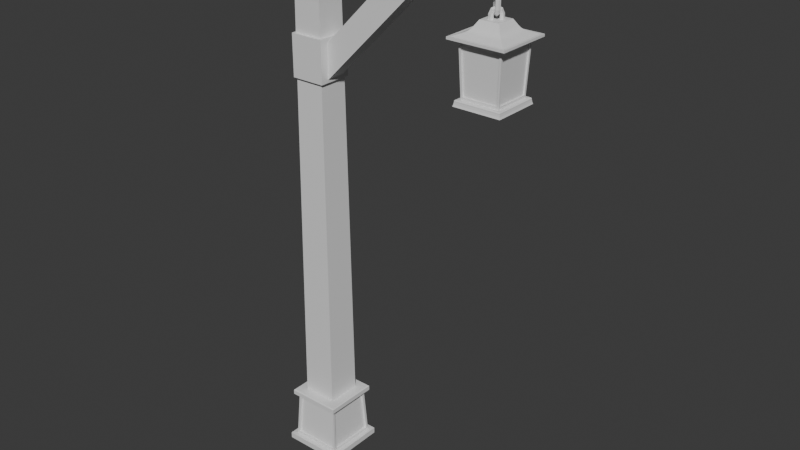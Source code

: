 # Source: lantern.blend  (saved by Blender 4.5.88; exported with 4.5.12 LTS)
import bpy
from mathutils import Matrix  # noqa: F401  (used for matrix-valued properties, if any)

bpy.ops.wm.read_factory_settings(use_empty=True)
scene = bpy.context.scene
scene.name = 'Scene'

# ---- collections
col_post = bpy.data.collections.new('Post'); scene.collection.children.link(col_post)
col_chain = bpy.data.collections.new('Chain'); scene.collection.children.link(col_chain)
col_lantern = bpy.data.collections.new('Lantern'); scene.collection.children.link(col_lantern)

# ---- materials (node trees are filled in below, after node groups)
mat_material_1 = bpy.data.materials.new('Material_1')
mat_material_1.alpha_threshold = 0.0
mat_material_1.roughness = 0.5
mat_material_1.line_color = (0.0, 0.0, 0.0, 1.0)
mat_material_2 = bpy.data.materials.new('Material_2')
mat_material_3 = bpy.data.materials.new('Material_3')
mat_material_4 = bpy.data.materials.new('Material_4')
mat_material_4.alpha_threshold = 0.0
mat_material_4.roughness = 0.5
mat_material_4.line_color = (0.0, 0.0, 0.0, 1.0)

# ---- material node trees
mat_material_1.use_nodes = True; mat_material_1.node_tree.nodes.clear()
_N = mat_material_1.node_tree.nodes; _L = mat_material_1.node_tree.links
n0 = _N.new('ShaderNodeOutputMaterial'); n0.name = 'Material Output'; n0.location = (200, 100)
n1 = _N.new('ShaderNodeBsdfPrincipled'); n1.name = 'Principled BSDF'; n1.location = (-200, 100)
n1.inputs[3].default_value = 1.45
_L.new(n1.outputs[0], n0.inputs[0])
n0.is_active_output = True
mat_material_2.use_nodes = True; mat_material_2.node_tree.nodes.clear()
_N = mat_material_2.node_tree.nodes; _L = mat_material_2.node_tree.links
n0 = _N.new('ShaderNodeBsdfPrincipled'); n0.name = 'Principled BSDF'; n0.location = (-200, 100)
n1 = _N.new('ShaderNodeOutputMaterial'); n1.name = 'Material Output'; n1.location = (200, 100)
_L.new(n0.outputs[0], n1.inputs[0])
n1.is_active_output = True
mat_material_3.use_nodes = True; mat_material_3.node_tree.nodes.clear()
_N = mat_material_3.node_tree.nodes; _L = mat_material_3.node_tree.links
n0 = _N.new('ShaderNodeBsdfPrincipled'); n0.name = 'Principled BSDF'; n0.location = (-200, 100)
n1 = _N.new('ShaderNodeOutputMaterial'); n1.name = 'Material Output'; n1.location = (200, 100)
_L.new(n0.outputs[0], n1.inputs[0])
n1.is_active_output = True
mat_material_4.use_nodes = True; mat_material_4.node_tree.nodes.clear()
_N = mat_material_4.node_tree.nodes; _L = mat_material_4.node_tree.links
n0 = _N.new('ShaderNodeOutputMaterial'); n0.name = 'Material Output'; n0.location = (200, 100)
n1 = _N.new('ShaderNodeBsdfPrincipled'); n1.name = 'Principled BSDF'; n1.location = (-200, 100)
n1.inputs[3].default_value = 1.45
_L.new(n1.outputs[0], n0.inputs[0])
n0.is_active_output = True

# ---- world
world_world = bpy.data.worlds.new('World'); scene.world = world_world
world_world.use_nodes = True; world_world.node_tree.nodes.clear()
_N = world_world.node_tree.nodes; _L = world_world.node_tree.links
n0 = _N.new('ShaderNodeOutputWorld'); n0.name = 'World Output'; n0.location = (200, 100)
n1 = _N.new('ShaderNodeBackground'); n1.name = 'Background'; n1.location = (-200, 100)
n1.inputs[0].default_value = (0.05088, 0.05088, 0.05088, 1.0)
_L.new(n1.outputs[0], n0.inputs[0])
n0.is_active_output = True
world_world.color = (0.05088, 0.05088, 0.05088)
world_world.sun_shadow_jitter_overblur = 0.0

# ---- meshes
me_cube = bpy.data.meshes.new('Cube')
me_cube.from_pydata([(1.0, 1.0, 1.0), (1.3, 1.3, -1.0), (1.0, -1.0, 1.0), (1.3, -1.3, -1.0), (-1.0, 1.0, 1.0), (-1.3, 1.3, -1.0), (-1.0, -1.0, 1.0), (-1.3, -1.3, -1.0)], [], [(0, 4, 6, 2), (3, 2, 6, 7), (7, 6, 4, 5), (5, 1, 3, 7), (1, 0, 2, 3), (5, 4, 0, 1)])
_uv = me_cube.uv_layers.new(name='UVMap')
_uv.uv.foreach_set('vector', [0.625, 0.5, 0.875, 0.5, 0.875, 0.75, 0.625, 0.75, 0.375, 0.75, 0.625, 0.75, 0.625, 1.0, 0.375, 1.0, 0.375, 0.0, 0.625, 0.0, 0.625, 0.25, 0.375, 0.25, 0.125, 0.5, 0.375, 0.5, 0.375, 0.75, 0.125, 0.75, 0.375, 0.5, 0.625, 0.5, 0.625, 0.75, 0.375, 0.75, 0.375, 0.25, 0.625, 0.25, 0.625, 0.5, 0.375, 0.5])
me_cube.materials.append(mat_material_1)
me_cube.use_mirror_vertex_groups = False
me_cube.update()
me_cube_001 = bpy.data.meshes.new('Cube.001')
me_cube_001.from_pydata([(-0.8909, 0.8909, 0.8062), (-0.8909, -0.8909, 0.8062), (0.8909, 0.8909, 0.8062), (0.8909, -0.8909, 0.8062), (-0.7587, -0.7587, 0.8018), (0.7587, -0.7587, 0.8018), (0.7587, 0.7587, 0.8018), (-0.7587, 0.7587, 0.8018), (-0.8452, -0.8452, -0.7982), (0.8452, -0.8452, -0.7982), (0.8452, 0.8452, -0.7982), (-0.8452, 0.8452, -0.7982), (1.0, 1.0, -0.7966), (1.0, -1.0, -0.7966), (-1.0, 1.0, -0.7966), (-1.0, -1.0, -0.7966), (-1.0, 1.0, -0.9948), (-1.0, -1.0, -0.9948), (1.0, 1.0, -0.9948), (1.0, -1.0, -0.9948), (-0.7631, 0.6785, 0.7218), (-0.7631, -0.6785, 0.7218), (-0.8408, 0.765, -0.7182), (-0.8408, -0.765, -0.7182), (-0.8452, 0.8452, -0.7982), (0.8452, 0.8452, -0.7982), (-0.6785, 0.7631, 0.7218), (0.6785, 0.7631, 0.7218), (-0.765, 0.8408, -0.7182), (0.765, 0.8408, -0.7182), (0.7631, 0.6829, 0.7218), (0.7631, -0.6829, 0.7218), (0.8408, 0.7607, -0.7182), (0.8408, -0.7607, -0.7182), (-0.6829, -0.7631, 0.7218), (0.6829, -0.7631, 0.7218), (-0.7607, -0.8408, -0.7182), (0.7607, -0.8408, -0.7182), (-0.6829, -0.6965, 0.7182), (0.6829, -0.6965, 0.7182), (-0.7607, -0.7743, -0.7218), (0.7607, -0.7743, -0.7218), (-0.6965, 0.6785, 0.7182), (-0.6965, -0.6785, 0.7182), (-0.7743, 0.765, -0.7218), (-0.7743, -0.765, -0.7218), (-0.6785, 0.6965, 0.7182), (0.6785, 0.6965, 0.7182), (-0.765, 0.7743, -0.7218), (0.765, 0.7743, -0.7218), (0.6965, 0.6829, 0.7182), (0.6965, -0.6829, 0.7182), (0.7743, 0.7607, -0.7218), (0.7743, -0.7607, -0.7218), (0.8651, 0.8651, 0.9827), (0.8909, 0.8909, 0.9569), (0.8909, -0.8909, 0.9569), (0.8651, -0.8651, 0.9827), (-0.8651, 0.8651, 0.9827), (-0.8909, 0.8909, 0.9569), (-0.8651, -0.8651, 0.9827), (-0.8909, -0.8909, 0.9569)], [], [(0, 2, 6, 7), (7, 11, 22, 20), (2, 3, 5, 6), (1, 0, 7, 4), (3, 1, 4, 5), (9, 8, 11, 10), (4, 8, 36, 34), (10, 11, 24, 25), (9, 10, 32, 33), (13, 19, 18, 12), (13, 15, 17, 19), (16, 17, 15, 14), (16, 14, 12, 18), (13, 12, 14, 15), (19, 17, 16, 18), (23, 21, 43, 45), (11, 8, 23, 22), (4, 7, 20, 21), (8, 4, 21, 23), (24, 7, 26, 28), (11, 7, 24), (6, 10, 25), (28, 26, 46, 48), (7, 6, 27, 26), (6, 25, 29, 27), (25, 24, 28, 29), (32, 30, 50, 52), (5, 9, 33, 31), (6, 5, 31, 30), (10, 6, 30, 32), (34, 36, 40, 38), (5, 4, 34, 35), (9, 5, 35, 37), (8, 9, 37, 36), (39, 38, 40, 41), (35, 34, 38, 39), (37, 35, 39, 41), (36, 37, 41, 40), (43, 42, 44, 45), (22, 23, 45, 44), (20, 22, 44, 42), (21, 20, 42, 43), (46, 47, 49, 48), (26, 27, 47, 46), (27, 29, 49, 47), (29, 28, 48, 49), (50, 51, 53, 52), (33, 32, 52, 53), (31, 33, 53, 51), (30, 31, 51, 50), (0, 1, 3, 2), (61, 56, 57, 60), (54, 57, 56, 55), (59, 61, 60, 58), (58, 54, 55, 59), (57, 54, 58, 60), (56, 3, 2, 55), (0, 59, 55, 2), (56, 61, 1, 3), (0, 1, 61, 59)])
_uv = me_cube_001.uv_layers.new(name='UVMap')
_uv.uv.foreach_set('vector', [0.0, 0.0, 0.0, 0.0, 0.0, 0.0, 0.0, 0.0, 0.0, 0.0, 0.0, 0.0, 0.0, 0.0, 0.0, 0.0, 0.0, 0.0, 0.0, 0.0, 0.0, 0.0, 0.0, 0.0, 0.0, 0.0, 0.0, 0.0, 0.0, 0.0, 0.0, 0.0, 0.0, 0.0, 0.0, 0.0, 0.0, 0.0, 0.0, 0.0, 0.0, 0.0, 0.0, 0.0, 0.0, 0.0, 0.0, 0.0, 0.0, 0.0, 0.0, 0.0, 0.0, 0.0, 0.0, 0.0, 0.0, 0.0, 0.0, 0.0, 0.0, 0.0, 0.0, 0.0, 0.0, 0.0, 0.0, 0.0, 0.0, 0.0, 0.0, 0.0, 0.0, 0.0, 0.0, 0.0, 0.0, 0.0, 0.0, 0.0, 0.0, 0.0, 0.0, 0.0, 0.0, 0.0, 0.0, 0.0, 0.0, 0.0, 0.0, 0.0, 0.0, 0.0, 0.0, 0.0, 0.0, 0.0, 0.0, 0.0, 0.0, 0.0, 0.0, 0.0, 0.0, 0.0, 0.0, 0.0, 0.0, 0.0, 0.0, 0.0, 0.0, 0.0, 0.0, 0.0, 0.0, 0.0, 0.0, 0.0, 0.0, 0.0, 0.0, 0.0, 0.0, 0.0, 0.0, 0.0, 0.0, 0.0, 0.0, 0.0, 0.0, 0.0, 0.0, 0.0, 0.0, 0.0, 0.0, 0.0, 0.0, 0.0, 0.0, 0.0, 0.0, 0.0, 0.0, 0.0, 0.0, 0.0, 0.0, 0.0, 0.0, 0.0, 0.0, 0.0, 0.0, 0.0, 0.0, 0.0, 0.0, 0.0, 0.0, 0.0, 0.0, 0.0, 0.0, 0.0, 0.0, 0.0, 0.0, 0.0, 0.0, 0.0, 0.0, 0.0, 0.0, 0.0, 0.0, 0.0, 0.0, 0.0, 0.0, 0.0, 0.0, 0.0, 0.0, 0.0, 0.0, 0.0, 0.0, 0.0, 0.0, 0.0, 0.0, 0.0, 0.0, 0.0, 0.0, 0.0, 0.0, 0.0, 0.0, 0.0, 0.0, 0.0, 0.0, 0.0, 0.0, 0.0, 0.0, 0.0, 0.0, 0.0, 0.0, 0.0, 0.0, 0.0, 0.0, 0.0, 0.0, 0.0, 0.0, 0.0, 0.0, 0.0, 0.0, 0.0, 0.0, 0.0, 0.0, 0.0, 0.0, 0.0, 0.0, 0.0, 0.0, 0.0, 0.0, 0.0, 0.0, 0.0, 0.0, 0.0, 0.0, 0.0, 0.0, 0.0, 0.0, 0.0, 0.0, 0.0, 0.0, 0.0, 0.0, 0.0, 0.0, 0.0, 0.0, 0.0, 0.0, 0.0, 0.0, 0.0, 0.0, 0.0, 0.0, 0.0, 0.0, 0.0, 0.0, 0.0, 0.0, 0.0, 0.0, 0.0, 0.0, 0.0, 0.0, 0.0, 0.0, 0.0, 0.0, 0.0, 0.0, 0.0, 0.0, 0.0, 0.0, 0.0, 0.0, 0.0, 0.0, 0.0, 0.0, 0.0, 0.0, 0.0, 0.0, 0.0, 0.0, 0.0, 0.0, 0.0, 0.0, 0.0, 0.0, 0.0, 0.0, 0.0, 0.0, 0.0, 0.0, 0.0, 0.0, 0.0, 0.0, 0.0, 0.0, 0.0, 0.0, 0.0, 0.0, 0.0, 0.0, 0.0, 0.0, 0.0, 0.0, 0.0, 0.0, 0.0, 0.0, 0.0, 0.0, 0.0, 0.0, 0.0, 0.0, 0.0, 0.0, 0.0, 0.0, 0.0, 0.0, 0.0, 0.0, 0.0, 0.0, 0.0, 0.0, 0.0, 0.0, 0.0, 0.0, 0.0, 0.0, 0.0, 0.0, 0.0, 0.0, 0.0, 0.0, 0.0, 0.0, 0.0, 0.0, 0.0, 0.0, 0.0, 0.0, 0.0, 0.0, 0.0, 0.0, 0.0, 0.0, 0.0, 0.0, 0.0, 0.0, 0.0, 0.0, 0.0, 0.0, 0.0, 0.0, 0.0, 0.0, 0.0, 0.0, 0.0, 0.0, 0.0, 0.0, 0.0, 0.0, 0.0, 0.0, 0.0, 0.0, 0.0, 0.0, 0.0, 0.0, 0.0, 0.0, 0.0, 0.0, 0.0, 0.0, 0.0, 0.0, 0.0, 0.0, 0.0, 0.0, 0.0, 0.0, 0.0, 0.0, 0.0, 0.0, 0.0, 0.0, 0.0, 0.0, 0.0, 0.0, 0.0, 0.0, 0.0, 0.0, 0.0, 0.0, 0.0, 0.0, 0.0, 0.0, 0.0, 0.0, 0.0, 0.0, 0.0, 0.0, 0.0, 0.0, 0.0, 0.0, 0.0, 0.0, 0.0, 0.0, 0.0, 0.0, 0.0, 0.0, 0.0, 0.0, 0.0, 0.0, 0.0, 0.0, 0.0, 0.0, 0.0, 0.0, 0.0, 0.0, 0.0, 0.0, 0.0, 0.0, 0.0, 0.0, 0.0])
me_cube_001.materials.append(mat_material_2)
me_cube_001.use_mirror_vertex_groups = False
me_cube_001.update()
me_cube_002 = bpy.data.meshes.new('Cube.002')
me_cube_002.from_pydata([(1.15, 1.15, 1.0), (1.15, -1.15, 1.0), (-1.15, 1.15, 1.0), (-1.15, -1.15, 1.0), (1.15, -1.15, 0.03752), (-1.15, -1.15, 0.03752), (1.15, 1.15, 0.03752), (-1.15, 1.15, 0.03752)], [], [(6, 4, 5, 7), (3, 5, 4, 1), (0, 6, 7, 2), (1, 4, 6, 0), (2, 7, 5, 3)])
_uv = me_cube_002.uv_layers.new(name='UVMap')
_uv.uv.foreach_set('vector', [0.625, 0.5, 0.625, 0.75, 0.875, 0.75, 0.875, 0.5, 0.875, 0.75, 0.875, 0.75, 0.625, 0.75, 0.625, 0.75, 0.625, 0.5, 0.625, 0.5, 0.875, 0.5, 0.875, 0.5, 0.625, 0.75, 0.625, 0.75, 0.625, 0.5, 0.625, 0.5, 0.875, 0.5, 0.875, 0.5, 0.875, 0.75, 0.875, 0.75])
me_cube_002.materials.append(mat_material_1)
me_cube_002.use_mirror_vertex_groups = False
me_cube_002.update()
me_cube_003 = bpy.data.meshes.new('Cube.003')
me_cube_003.from_pydata([(1.0, 1.0, 1.0), (1.0, 1.0, -0.06667), (1.0, -1.0, 1.0), (1.0, -1.0, -0.06667), (-1.0, 1.0, 1.0), (-1.0, 1.0, -0.06667), (-1.0, -1.0, 1.0), (-1.0, -1.0, -0.06667)], [], [(0, 4, 6, 2), (3, 2, 6, 7), (7, 6, 4, 5), (5, 1, 3, 7), (1, 0, 2, 3), (5, 4, 0, 1)])
_uv = me_cube_003.uv_layers.new(name='UVMap')
_uv.uv.foreach_set('vector', [0.625, 0.5, 0.875, 0.5, 0.875, 0.75, 0.625, 0.75, 0.375, 0.75, 0.625, 0.75, 0.625, 1.0, 0.375, 1.0, 0.375, 0.0, 0.625, 0.0, 0.625, 0.25, 0.375, 0.25, 0.125, 0.5, 0.375, 0.5, 0.375, 0.75, 0.125, 0.75, 0.375, 0.5, 0.625, 0.5, 0.625, 0.75, 0.375, 0.75, 0.375, 0.25, 0.625, 0.25, 0.625, 0.5, 0.375, 0.5])
me_cube_003.materials.append(mat_material_1)
me_cube_003.use_mirror_vertex_groups = False
me_cube_003.update()
me_cube_005 = bpy.data.meshes.new('Cube.005')
me_cube_005.from_pydata([(1.3, -1.3, 1.432), (1.3, 1.3, -1.0), (1.3, 1.3, 1.432), (1.3, -1.3, -1.0), (-1.3, -1.3, 1.432), (-1.3, 1.3, -1.0), (-1.3, 1.3, 1.432), (-1.3, -1.3, -1.0)], [], [(1, 2, 0, 3), (7, 4, 6, 5), (6, 4, 0, 2), (5, 1, 3, 7), (5, 6, 2, 1), (3, 0, 4, 7)])
_uv = me_cube_005.uv_layers.new(name='UVMap')
_uv.uv.foreach_set('vector', [0.375, 0.5, 0.375, 0.5, 0.375, 0.75, 0.375, 0.75, 0.125, 0.75, 0.125, 0.75, 0.125, 0.5, 0.125, 0.5, 0.125, 0.5, 0.125, 0.75, 0.375, 0.75, 0.375, 0.5, 0.125, 0.5, 0.375, 0.5, 0.375, 0.75, 0.125, 0.75, 0.125, 0.5, 0.125, 0.5, 0.375, 0.5, 0.375, 0.5, 0.375, 0.75, 0.375, 0.75, 0.125, 0.75, 0.125, 0.75])
me_cube_005.materials.append(mat_material_2)
me_cube_005.use_mirror_vertex_groups = False
me_cube_005.update()
me_cube_009 = bpy.data.meshes.new('Cube.009')
me_cube_009.from_pydata([(1.3, -1.3, 1.432), (1.3, 1.3, -1.0), (1.3, 1.3, 1.432), (1.3, -1.3, -1.0), (-1.3, -1.3, 1.432), (-1.3, 1.3, -1.0), (-1.3, 1.3, 1.432), (-1.3, -1.3, -1.0)], [], [(1, 2, 0, 3), (7, 4, 6, 5), (6, 4, 0, 2), (5, 1, 3, 7), (5, 6, 2, 1), (3, 0, 4, 7)])
_uv = me_cube_009.uv_layers.new(name='UVMap')
_uv.uv.foreach_set('vector', [0.375, 0.5, 0.375, 0.5, 0.375, 0.75, 0.375, 0.75, 0.125, 0.75, 0.125, 0.75, 0.125, 0.5, 0.125, 0.5, 0.125, 0.5, 0.125, 0.75, 0.375, 0.75, 0.375, 0.5, 0.125, 0.5, 0.375, 0.5, 0.375, 0.75, 0.125, 0.75, 0.125, 0.5, 0.125, 0.5, 0.375, 0.5, 0.375, 0.5, 0.375, 0.75, 0.375, 0.75, 0.125, 0.75, 0.125, 0.75])
me_cube_009.materials.append(mat_material_2)
me_cube_009.use_mirror_vertex_groups = False
me_cube_009.update()
me_cube_011 = bpy.data.meshes.new('Cube.011')
me_cube_011.from_pydata([(1.3, -1.3, 1.432), (1.3, 1.3, -1.0), (1.3, 1.3, 1.432), (1.3, -1.3, -1.0), (-1.3, -1.3, 1.432), (-1.3, 1.3, -1.0), (-1.3, 1.3, 1.432), (-1.3, -1.3, -1.0)], [], [(1, 2, 0, 3), (7, 4, 6, 5), (6, 4, 0, 2), (5, 1, 3, 7), (5, 6, 2, 1), (3, 0, 4, 7)])
_uv = me_cube_011.uv_layers.new(name='UVMap')
_uv.uv.foreach_set('vector', [0.375, 0.5, 0.375, 0.5, 0.375, 0.75, 0.375, 0.75, 0.125, 0.75, 0.125, 0.75, 0.125, 0.5, 0.125, 0.5, 0.125, 0.5, 0.125, 0.75, 0.375, 0.75, 0.375, 0.5, 0.125, 0.5, 0.375, 0.5, 0.375, 0.75, 0.125, 0.75, 0.125, 0.5, 0.125, 0.5, 0.375, 0.5, 0.375, 0.5, 0.375, 0.75, 0.375, 0.75, 0.125, 0.75, 0.125, 0.75])
me_cube_011.materials.append(mat_material_2)
me_cube_011.use_mirror_vertex_groups = False
me_cube_011.update()
me_cube_004 = bpy.data.meshes.new('Cube.004')
me_cube_004.from_pydata([(-1.15, 1.15, 1.0), (1.15, 1.15, 1.0), (-1.15, -1.15, 1.0), (1.15, -1.15, 1.0), (1.15, 1.15, 1.0), (1.15, -1.15, 1.0), (-1.15, 1.15, 1.0), (-1.15, -1.15, 1.0), (1.265, 1.265, 1.0), (1.265, -1.265, 1.0), (-1.265, 1.265, 1.0), (-1.265, -1.265, 1.0), (1.265, 1.265, 0.8459), (1.265, -1.265, 0.8459), (-1.265, 1.265, 0.8459), (-1.265, -1.265, 0.8459)], [], [(3, 2, 11, 9), (6, 4, 1, 0), (4, 5, 3, 1), (7, 6, 0, 2), (5, 7, 2, 3), (9, 11, 15, 13), (1, 3, 9, 8), (2, 0, 10, 11), (0, 1, 8, 10), (12, 13, 15, 14), (8, 9, 13, 12), (11, 10, 14, 15), (10, 8, 12, 14), (5, 4, 6, 7)])
_uv = me_cube_004.uv_layers.new(name='UVMap')
_uv.uv.foreach_set('vector', [0.625, 0.75, 0.875, 0.75, 0.875, 0.75, 0.625, 0.75, 0.875, 0.5, 0.625, 0.5, 0.625, 0.5, 0.875, 0.5, 0.625, 0.5, 0.625, 0.75, 0.625, 0.75, 0.625, 0.5, 0.875, 0.75, 0.875, 0.5, 0.875, 0.5, 0.875, 0.75, 0.625, 0.75, 0.875, 0.75, 0.875, 0.75, 0.625, 0.75, 0.625, 0.75, 0.875, 0.75, 0.875, 0.75, 0.625, 0.75, 0.625, 0.5, 0.625, 0.75, 0.625, 0.75, 0.625, 0.5, 0.875, 0.75, 0.875, 0.5, 0.875, 0.5, 0.875, 0.75, 0.875, 0.5, 0.625, 0.5, 0.625, 0.5, 0.875, 0.5, 0.625, 0.5, 0.625, 0.75, 0.875, 0.75, 0.875, 0.5, 0.625, 0.5, 0.625, 0.75, 0.625, 0.75, 0.625, 0.5, 0.875, 0.75, 0.875, 0.5, 0.875, 0.5, 0.875, 0.75, 0.875, 0.5, 0.625, 0.5, 0.625, 0.5, 0.875, 0.5, 0.0, 0.0, 0.0, 0.0, 0.0, 0.0, 0.0, 0.0])
me_cube_004.materials.append(mat_material_2)
me_cube_004.use_mirror_vertex_groups = False
me_cube_004.update()
me_torus = bpy.data.meshes.new('Torus')
me_torus.from_pydata([(0.03, 0.0, 0.0), (0.02309, 0.0, 0.009511), (0.01191, 0.0, 0.005878), (0.01191, 0.0, -0.005878), (0.02309, 0.0, -0.009511), (0.02121, 0.02121, 0.0), (0.01633, 0.01633, 0.009511), (0.008422, 0.008422, 0.005878), (0.008422, 0.008422, -0.005878), (0.01633, 0.01633, -0.009511), (2.265e-09, 0.03, 0.0), (1.743e-09, 0.02309, 0.009511), (8.992e-10, 0.01191, 0.005878), (8.992e-10, 0.01191, -0.005878), (1.743e-09, 0.02309, -0.009511), (2.265e-09, -0.03, 0.0), (1.743e-09, -0.02309, 0.009511), (8.992e-10, -0.01191, 0.005878), (8.992e-10, -0.01191, -0.005878), (1.743e-09, -0.02309, -0.009511), (0.02121, -0.02121, 0.0), (0.01633, -0.01633, 0.009511), (0.008422, -0.008422, 0.005878), (0.008422, -0.008422, -0.005878), (0.01633, -0.01633, -0.009511), (-0.03592, 0.03, 0.0), (-0.03592, 0.02309, 0.009511), (-0.03592, 0.01191, 0.005878), (-0.03592, 0.01191, -0.005878), (-0.03592, 0.02309, -0.009511), (-0.05714, 0.02121, 0.0), (-0.05225, 0.01633, 0.009511), (-0.04434, 0.008422, 0.005878), (-0.04434, 0.008422, -0.005878), (-0.05225, 0.01633, -0.009511), (-0.06592, 2.623e-09, 0.0), (-0.05901, 2.019e-09, 0.009511), (-0.04783, 1.041e-09, 0.005878), (-0.04783, 1.041e-09, -0.005878), (-0.05901, 2.019e-09, -0.009511), (-0.05714, -0.02121, 0.0), (-0.05225, -0.01633, 0.009511), (-0.04434, -0.008422, 0.005878), (-0.04434, -0.008422, -0.005878), (-0.05225, -0.01633, -0.009511), (-0.03592, -0.03, 0.0), (-0.03592, -0.02309, 0.009511), (-0.03592, -0.01191, 0.005878), (-0.03592, -0.01191, -0.005878), (-0.03592, -0.02309, -0.009511)], [], [(0, 1, 6, 5), (1, 2, 7, 6), (2, 3, 8, 7), (3, 4, 9, 8), (4, 0, 5, 9), (5, 6, 11, 10), (6, 7, 12, 11), (7, 8, 13, 12), (8, 9, 14, 13), (9, 5, 10, 14), (28, 29, 14, 13), (10, 14, 29, 25), (25, 26, 11, 10), (12, 27, 28, 13), (46, 47, 17, 16), (46, 16, 15, 45), (26, 27, 12, 11), (49, 45, 15, 19), (18, 17, 47, 48), (25, 29, 28, 27, 26), (10, 11, 12, 13, 14), (49, 19, 18, 48), (15, 16, 21, 20), (16, 17, 22, 21), (17, 18, 23, 22), (18, 19, 24, 23), (19, 15, 20, 24), (20, 21, 1, 0), (21, 22, 2, 1), (22, 23, 3, 2), (23, 24, 4, 3), (24, 20, 0, 4), (25, 26, 31, 30), (26, 27, 32, 31), (27, 28, 33, 32), (28, 29, 34, 33), (29, 25, 30, 34), (30, 31, 36, 35), (31, 32, 37, 36), (32, 33, 38, 37), (33, 34, 39, 38), (34, 30, 35, 39), (35, 36, 41, 40), (36, 37, 42, 41), (37, 38, 43, 42), (38, 39, 44, 43), (39, 35, 40, 44), (40, 41, 46, 45), (41, 42, 47, 46), (42, 43, 48, 47), (43, 44, 49, 48), (44, 40, 45, 49)])
_uv = me_torus.uv_layers.new(name='UVMap')
_uv.uv.foreach_set('vector', [0.5, 0.6, 0.5, 0.8, 0.625, 0.8, 0.625, 0.6, 0.5, 0.8, 0.5, 1.0, 0.625, 1.0, 0.625, 0.8, 0.5, 0.0, 0.5, 0.2, 0.625, 0.2, 0.625, 0.0, 0.5, 0.2, 0.5, 0.4, 0.625, 0.4, 0.625, 0.2, 0.5, 0.4, 0.5, 0.6, 0.625, 0.6, 0.625, 0.4, 0.625, 0.6, 0.625, 0.8, 0.75, 0.8, 0.75, 0.6, 0.625, 0.8, 0.625, 1.0, 0.75, 1.0, 0.75, 0.8, 0.625, 0.0, 0.625, 0.2, 0.75, 0.2, 0.75, 0.0, 0.625, 0.2, 0.625, 0.4, 0.75, 0.4, 0.75, 0.2, 0.625, 0.4, 0.625, 0.6, 0.75, 0.6, 0.75, 0.4, 0.0, 0.0, 0.0, 0.0, 0.0, 0.0, 0.0, 0.0, 0.0, 0.0, 0.0, 0.0, 0.0, 0.0, 0.0, 0.0, 0.0, 0.0, 0.0, 0.0, 0.0, 0.0, 0.0, 0.0, 0.75, 0.0, 0.75, 0.0, 0.0, 0.0, 0.75, 0.2, 0.25, 0.8, 0.25, 1.0, 0.25, 0.0, 0.25, 0.8, 0.25, 0.8, 0.25, 0.8, 0.25, 0.6, 0.25, 0.6, 0.0, 0.0, 0.0, 0.0, 0.0, 0.0, 0.0, 0.0, 0.25, 0.4, 0.25, 0.6, 0.25, 0.6, 0.25, 0.4, 0.25, 0.2, 0.25, 0.0, 0.25, 0.0, 0.25, 0.2, 0.75, 0.6, 0.75, 0.4, 0.75, 0.2, 0.75, 0.0, 0.75, 0.8, 0.75, 0.6, 0.75, 0.8, 0.75, 0.0, 0.75, 0.2, 0.75, 0.4, 0.25, 0.4, 0.25, 0.4, 0.25, 0.2, 0.25, 0.2, 0.25, 0.6, 0.25, 0.8, 0.375, 0.8, 0.375, 0.6, 0.25, 0.8, 0.25, 1.0, 0.375, 1.0, 0.375, 0.8, 0.25, 0.0, 0.25, 0.2, 0.375, 0.2, 0.375, 0.0, 0.25, 0.2, 0.25, 0.4, 0.375, 0.4, 0.375, 0.2, 0.25, 0.4, 0.25, 0.6, 0.375, 0.6, 0.375, 0.4, 0.375, 0.6, 0.375, 0.8, 0.5, 0.8, 0.5, 0.6, 0.375, 0.8, 0.375, 1.0, 0.5, 1.0, 0.5, 0.8, 0.375, 0.0, 0.375, 0.2, 0.5, 0.2, 0.5, 0.0, 0.375, 0.2, 0.375, 0.4, 0.5, 0.4, 0.5, 0.2, 0.375, 0.4, 0.375, 0.6, 0.5, 0.6, 0.5, 0.4, 0.75, 0.6, 0.75, 0.8, 0.875, 0.8, 0.875, 0.6, 0.75, 0.8, 0.75, 1.0, 0.875, 1.0, 0.875, 0.8, 0.75, 0.0, 0.75, 0.2, 0.875, 0.2, 0.875, 0.0, 0.75, 0.2, 0.75, 0.4, 0.875, 0.4, 0.875, 0.2, 0.75, 0.4, 0.75, 0.6, 0.875, 0.6, 0.875, 0.4, 0.875, 0.6, 0.875, 0.8, 1.0, 0.8, 1.0, 0.6, 0.875, 0.8, 0.875, 1.0, 1.0, 1.0, 1.0, 0.8, 0.875, 0.0, 0.875, 0.2, 1.0, 0.2, 1.0, 0.0, 0.875, 0.2, 0.875, 0.4, 1.0, 0.4, 1.0, 0.2, 0.875, 0.4, 0.875, 0.6, 1.0, 0.6, 1.0, 0.4, 0.0, 0.6, 0.0, 0.8, 0.125, 0.8, 0.125, 0.6, 0.0, 0.8, 0.0, 1.0, 0.125, 1.0, 0.125, 0.8, 0.0, 0.0, 0.0, 0.2, 0.125, 0.2, 0.125, 0.0, 0.0, 0.2, 0.0, 0.4, 0.125, 0.4, 0.125, 0.2, 0.0, 0.4, 0.0, 0.6, 0.125, 0.6, 0.125, 0.4, 0.125, 0.6, 0.125, 0.8, 0.25, 0.8, 0.25, 0.6, 0.125, 0.8, 0.125, 1.0, 0.25, 1.0, 0.25, 0.8, 0.125, 0.0, 0.125, 0.2, 0.25, 0.2, 0.25, 0.0, 0.125, 0.2, 0.125, 0.4, 0.25, 0.4, 0.25, 0.2, 0.125, 0.4, 0.125, 0.6, 0.25, 0.6, 0.25, 0.4])
me_torus.materials.append(mat_material_3)
me_torus.update()
me_torus_001 = bpy.data.meshes.new('Torus.001')
me_torus_001.from_pydata([(0.03, 0.0, 0.0), (0.02309, 0.0, 0.009511), (0.01191, 0.0, 0.005878), (0.01191, 0.0, -0.005878), (0.02309, 0.0, -0.009511), (0.02121, 0.02121, 0.0), (0.01633, 0.01633, 0.009511), (0.008422, 0.008422, 0.005878), (0.008422, 0.008422, -0.005878), (0.01633, 0.01633, -0.009511), (2.265e-09, 0.03, 0.0), (1.743e-09, 0.02309, 0.009511), (8.992e-10, 0.01191, 0.005878), (8.992e-10, 0.01191, -0.005878), (1.743e-09, 0.02309, -0.009511), (2.265e-09, -0.03, 0.0), (1.743e-09, -0.02309, 0.009511), (8.992e-10, -0.01191, 0.005878), (8.992e-10, -0.01191, -0.005878), (1.743e-09, -0.02309, -0.009511), (0.02121, -0.02121, 0.0), (0.01633, -0.01633, 0.009511), (0.008422, -0.008422, 0.005878), (0.008422, -0.008422, -0.005878), (0.01633, -0.01633, -0.009511), (-0.03592, 0.03, 0.0), (-0.03592, 0.02309, 0.009511), (-0.03592, 0.01191, 0.005878), (-0.03592, 0.01191, -0.005878), (-0.03592, 0.02309, -0.009511), (-0.05714, 0.02121, 0.0), (-0.05225, 0.01633, 0.009511), (-0.04434, 0.008422, 0.005878), (-0.04434, 0.008422, -0.005878), (-0.05225, 0.01633, -0.009511), (-0.06592, 2.623e-09, 0.0), (-0.05901, 2.019e-09, 0.009511), (-0.04783, 1.041e-09, 0.005878), (-0.04783, 1.041e-09, -0.005878), (-0.05901, 2.019e-09, -0.009511), (-0.05714, -0.02121, 0.0), (-0.05225, -0.01633, 0.009511), (-0.04434, -0.008422, 0.005878), (-0.04434, -0.008422, -0.005878), (-0.05225, -0.01633, -0.009511), (-0.03592, -0.03, 0.0), (-0.03592, -0.02309, 0.009511), (-0.03592, -0.01191, 0.005878), (-0.03592, -0.01191, -0.005878), (-0.03592, -0.02309, -0.009511)], [], [(0, 5, 6, 1), (1, 6, 7, 2), (2, 7, 8, 3), (3, 8, 9, 4), (4, 9, 5, 0), (5, 10, 11, 6), (6, 11, 12, 7), (7, 12, 13, 8), (8, 13, 14, 9), (9, 14, 10, 5), (28, 13, 14, 29), (10, 25, 29, 14), (25, 10, 11, 26), (12, 13, 28, 27), (46, 16, 17, 47), (46, 45, 15, 16), (26, 11, 12, 27), (49, 19, 15, 45), (18, 48, 47, 17), (25, 26, 27, 28, 29), (10, 14, 13, 12, 11), (49, 48, 18, 19), (15, 20, 21, 16), (16, 21, 22, 17), (17, 22, 23, 18), (18, 23, 24, 19), (19, 24, 20, 15), (20, 0, 1, 21), (21, 1, 2, 22), (22, 2, 3, 23), (23, 3, 4, 24), (24, 4, 0, 20), (25, 30, 31, 26), (26, 31, 32, 27), (27, 32, 33, 28), (28, 33, 34, 29), (29, 34, 30, 25), (30, 35, 36, 31), (31, 36, 37, 32), (32, 37, 38, 33), (33, 38, 39, 34), (34, 39, 35, 30), (35, 40, 41, 36), (36, 41, 42, 37), (37, 42, 43, 38), (38, 43, 44, 39), (39, 44, 40, 35), (40, 45, 46, 41), (41, 46, 47, 42), (42, 47, 48, 43), (43, 48, 49, 44), (44, 49, 45, 40)])
_uv = me_torus_001.uv_layers.new(name='UVMap')
_uv.uv.foreach_set('vector', [0.5, 0.6, 0.625, 0.6, 0.625, 0.8, 0.5, 0.8, 0.5, 0.8, 0.625, 0.8, 0.625, 1.0, 0.5, 1.0, 0.5, 0.0, 0.625, 0.0, 0.625, 0.2, 0.5, 0.2, 0.5, 0.2, 0.625, 0.2, 0.625, 0.4, 0.5, 0.4, 0.5, 0.4, 0.625, 0.4, 0.625, 0.6, 0.5, 0.6, 0.625, 0.6, 0.75, 0.6, 0.75, 0.8, 0.625, 0.8, 0.625, 0.8, 0.75, 0.8, 0.75, 1.0, 0.625, 1.0, 0.625, 0.0, 0.75, 0.0, 0.75, 0.2, 0.625, 0.2, 0.625, 0.2, 0.75, 0.2, 0.75, 0.4, 0.625, 0.4, 0.625, 0.4, 0.75, 0.4, 0.75, 0.6, 0.625, 0.6, 0.0, 0.0, 0.0, 0.0, 0.0, 0.0, 0.0, 0.0, 0.0, 0.0, 0.0, 0.0, 0.0, 0.0, 0.0, 0.0, 0.0, 0.0, 0.0, 0.0, 0.0, 0.0, 0.0, 0.0, 0.75, 0.0, 0.75, 0.2, 0.0, 0.0, 0.75, 0.0, 0.25, 0.8, 0.25, 0.8, 0.25, 0.0, 0.25, 1.0, 0.25, 0.8, 0.25, 0.6, 0.25, 0.6, 0.25, 0.8, 0.0, 0.0, 0.0, 0.0, 0.0, 0.0, 0.0, 0.0, 0.25, 0.4, 0.25, 0.4, 0.25, 0.6, 0.25, 0.6, 0.25, 0.2, 0.25, 0.2, 0.25, 0.0, 0.25, 0.0, 0.75, 0.6, 0.75, 0.8, 0.75, 0.0, 0.75, 0.2, 0.75, 0.4, 0.75, 0.6, 0.75, 0.4, 0.75, 0.2, 0.75, 0.0, 0.75, 0.8, 0.25, 0.4, 0.25, 0.2, 0.25, 0.2, 0.25, 0.4, 0.25, 0.6, 0.375, 0.6, 0.375, 0.8, 0.25, 0.8, 0.25, 0.8, 0.375, 0.8, 0.375, 1.0, 0.25, 1.0, 0.25, 0.0, 0.375, 0.0, 0.375, 0.2, 0.25, 0.2, 0.25, 0.2, 0.375, 0.2, 0.375, 0.4, 0.25, 0.4, 0.25, 0.4, 0.375, 0.4, 0.375, 0.6, 0.25, 0.6, 0.375, 0.6, 0.5, 0.6, 0.5, 0.8, 0.375, 0.8, 0.375, 0.8, 0.5, 0.8, 0.5, 1.0, 0.375, 1.0, 0.375, 0.0, 0.5, 0.0, 0.5, 0.2, 0.375, 0.2, 0.375, 0.2, 0.5, 0.2, 0.5, 0.4, 0.375, 0.4, 0.375, 0.4, 0.5, 0.4, 0.5, 0.6, 0.375, 0.6, 0.75, 0.6, 0.875, 0.6, 0.875, 0.8, 0.75, 0.8, 0.75, 0.8, 0.875, 0.8, 0.875, 1.0, 0.75, 1.0, 0.75, 0.0, 0.875, 0.0, 0.875, 0.2, 0.75, 0.2, 0.75, 0.2, 0.875, 0.2, 0.875, 0.4, 0.75, 0.4, 0.75, 0.4, 0.875, 0.4, 0.875, 0.6, 0.75, 0.6, 0.875, 0.6, 1.0, 0.6, 1.0, 0.8, 0.875, 0.8, 0.875, 0.8, 1.0, 0.8, 1.0, 1.0, 0.875, 1.0, 0.875, 0.0, 1.0, 0.0, 1.0, 0.2, 0.875, 0.2, 0.875, 0.2, 1.0, 0.2, 1.0, 0.4, 0.875, 0.4, 0.875, 0.4, 1.0, 0.4, 1.0, 0.6, 0.875, 0.6, 0.0, 0.6, 0.125, 0.6, 0.125, 0.8, 0.0, 0.8, 0.0, 0.8, 0.125, 0.8, 0.125, 1.0, 0.0, 1.0, 0.0, 0.0, 0.125, 0.0, 0.125, 0.2, 0.0, 0.2, 0.0, 0.2, 0.125, 0.2, 0.125, 0.4, 0.0, 0.4, 0.0, 0.4, 0.125, 0.4, 0.125, 0.6, 0.0, 0.6, 0.125, 0.6, 0.25, 0.6, 0.25, 0.8, 0.125, 0.8, 0.125, 0.8, 0.25, 0.8, 0.25, 1.0, 0.125, 1.0, 0.125, 0.0, 0.25, 0.0, 0.25, 0.2, 0.125, 0.2, 0.125, 0.2, 0.25, 0.2, 0.25, 0.4, 0.125, 0.4, 0.125, 0.4, 0.25, 0.4, 0.25, 0.6, 0.125, 0.6])
me_torus_001.materials.append(mat_material_3)
me_torus_001.update()
me_torus_002 = bpy.data.meshes.new('Torus.002')
me_torus_002.from_pydata([(0.03, 0.0, 0.0), (0.02309, 0.0, 0.009511), (0.01191, 0.0, 0.005878), (0.01191, 0.0, -0.005878), (0.02309, 0.0, -0.009511), (0.02121, 0.02121, 0.0), (0.01633, 0.01633, 0.009511), (0.008422, 0.008422, 0.005878), (0.008422, 0.008422, -0.005878), (0.01633, 0.01633, -0.009511), (2.265e-09, 0.03, 0.0), (1.743e-09, 0.02309, 0.009511), (8.992e-10, 0.01191, 0.005878), (8.992e-10, 0.01191, -0.005878), (1.743e-09, 0.02309, -0.009511), (2.265e-09, -0.03, 0.0), (1.743e-09, -0.02309, 0.009511), (8.992e-10, -0.01191, 0.005878), (8.992e-10, -0.01191, -0.005878), (1.743e-09, -0.02309, -0.009511), (0.02121, -0.02121, 0.0), (0.01633, -0.01633, 0.009511), (0.008422, -0.008422, 0.005878), (0.008422, -0.008422, -0.005878), (0.01633, -0.01633, -0.009511), (-0.03592, 0.03, 0.0), (-0.03592, 0.02309, 0.009511), (-0.03592, 0.01191, 0.005878), (-0.03592, 0.01191, -0.005878), (-0.03592, 0.02309, -0.009511), (-0.05714, 0.02121, 0.0), (-0.05225, 0.01633, 0.009511), (-0.04434, 0.008422, 0.005878), (-0.04434, 0.008422, -0.005878), (-0.05225, 0.01633, -0.009511), (-0.06592, 2.623e-09, 0.0), (-0.05901, 2.019e-09, 0.009511), (-0.04783, 1.041e-09, 0.005878), (-0.04783, 1.041e-09, -0.005878), (-0.05901, 2.019e-09, -0.009511), (-0.05714, -0.02121, 0.0), (-0.05225, -0.01633, 0.009511), (-0.04434, -0.008422, 0.005878), (-0.04434, -0.008422, -0.005878), (-0.05225, -0.01633, -0.009511), (-0.03592, -0.03, 0.0), (-0.03592, -0.02309, 0.009511), (-0.03592, -0.01191, 0.005878), (-0.03592, -0.01191, -0.005878), (-0.03592, -0.02309, -0.009511)], [], [(0, 5, 6, 1), (1, 6, 7, 2), (2, 7, 8, 3), (3, 8, 9, 4), (4, 9, 5, 0), (5, 10, 11, 6), (6, 11, 12, 7), (7, 12, 13, 8), (8, 13, 14, 9), (9, 14, 10, 5), (28, 13, 14, 29), (10, 25, 29, 14), (25, 10, 11, 26), (12, 13, 28, 27), (46, 16, 17, 47), (46, 45, 15, 16), (26, 11, 12, 27), (49, 19, 15, 45), (18, 48, 47, 17), (25, 26, 27, 28, 29), (10, 14, 13, 12, 11), (49, 48, 18, 19), (15, 20, 21, 16), (16, 21, 22, 17), (17, 22, 23, 18), (18, 23, 24, 19), (19, 24, 20, 15), (20, 0, 1, 21), (21, 1, 2, 22), (22, 2, 3, 23), (23, 3, 4, 24), (24, 4, 0, 20), (25, 30, 31, 26), (26, 31, 32, 27), (27, 32, 33, 28), (28, 33, 34, 29), (29, 34, 30, 25), (30, 35, 36, 31), (31, 36, 37, 32), (32, 37, 38, 33), (33, 38, 39, 34), (34, 39, 35, 30), (35, 40, 41, 36), (36, 41, 42, 37), (37, 42, 43, 38), (38, 43, 44, 39), (39, 44, 40, 35), (40, 45, 46, 41), (41, 46, 47, 42), (42, 47, 48, 43), (43, 48, 49, 44), (44, 49, 45, 40)])
_uv = me_torus_002.uv_layers.new(name='UVMap')
_uv.uv.foreach_set('vector', [0.5, 0.6, 0.625, 0.6, 0.625, 0.8, 0.5, 0.8, 0.5, 0.8, 0.625, 0.8, 0.625, 1.0, 0.5, 1.0, 0.5, 0.0, 0.625, 0.0, 0.625, 0.2, 0.5, 0.2, 0.5, 0.2, 0.625, 0.2, 0.625, 0.4, 0.5, 0.4, 0.5, 0.4, 0.625, 0.4, 0.625, 0.6, 0.5, 0.6, 0.625, 0.6, 0.75, 0.6, 0.75, 0.8, 0.625, 0.8, 0.625, 0.8, 0.75, 0.8, 0.75, 1.0, 0.625, 1.0, 0.625, 0.0, 0.75, 0.0, 0.75, 0.2, 0.625, 0.2, 0.625, 0.2, 0.75, 0.2, 0.75, 0.4, 0.625, 0.4, 0.625, 0.4, 0.75, 0.4, 0.75, 0.6, 0.625, 0.6, 0.0, 0.0, 0.0, 0.0, 0.0, 0.0, 0.0, 0.0, 0.0, 0.0, 0.0, 0.0, 0.0, 0.0, 0.0, 0.0, 0.0, 0.0, 0.0, 0.0, 0.0, 0.0, 0.0, 0.0, 0.75, 0.0, 0.75, 0.2, 0.0, 0.0, 0.75, 0.0, 0.25, 0.8, 0.25, 0.8, 0.25, 0.0, 0.25, 1.0, 0.25, 0.8, 0.25, 0.6, 0.25, 0.6, 0.25, 0.8, 0.0, 0.0, 0.0, 0.0, 0.0, 0.0, 0.0, 0.0, 0.25, 0.4, 0.25, 0.4, 0.25, 0.6, 0.25, 0.6, 0.25, 0.2, 0.25, 0.2, 0.25, 0.0, 0.25, 0.0, 0.75, 0.6, 0.75, 0.8, 0.75, 0.0, 0.75, 0.2, 0.75, 0.4, 0.75, 0.6, 0.75, 0.4, 0.75, 0.2, 0.75, 0.0, 0.75, 0.8, 0.25, 0.4, 0.25, 0.2, 0.25, 0.2, 0.25, 0.4, 0.25, 0.6, 0.375, 0.6, 0.375, 0.8, 0.25, 0.8, 0.25, 0.8, 0.375, 0.8, 0.375, 1.0, 0.25, 1.0, 0.25, 0.0, 0.375, 0.0, 0.375, 0.2, 0.25, 0.2, 0.25, 0.2, 0.375, 0.2, 0.375, 0.4, 0.25, 0.4, 0.25, 0.4, 0.375, 0.4, 0.375, 0.6, 0.25, 0.6, 0.375, 0.6, 0.5, 0.6, 0.5, 0.8, 0.375, 0.8, 0.375, 0.8, 0.5, 0.8, 0.5, 1.0, 0.375, 1.0, 0.375, 0.0, 0.5, 0.0, 0.5, 0.2, 0.375, 0.2, 0.375, 0.2, 0.5, 0.2, 0.5, 0.4, 0.375, 0.4, 0.375, 0.4, 0.5, 0.4, 0.5, 0.6, 0.375, 0.6, 0.75, 0.6, 0.875, 0.6, 0.875, 0.8, 0.75, 0.8, 0.75, 0.8, 0.875, 0.8, 0.875, 1.0, 0.75, 1.0, 0.75, 0.0, 0.875, 0.0, 0.875, 0.2, 0.75, 0.2, 0.75, 0.2, 0.875, 0.2, 0.875, 0.4, 0.75, 0.4, 0.75, 0.4, 0.875, 0.4, 0.875, 0.6, 0.75, 0.6, 0.875, 0.6, 1.0, 0.6, 1.0, 0.8, 0.875, 0.8, 0.875, 0.8, 1.0, 0.8, 1.0, 1.0, 0.875, 1.0, 0.875, 0.0, 1.0, 0.0, 1.0, 0.2, 0.875, 0.2, 0.875, 0.2, 1.0, 0.2, 1.0, 0.4, 0.875, 0.4, 0.875, 0.4, 1.0, 0.4, 1.0, 0.6, 0.875, 0.6, 0.0, 0.6, 0.125, 0.6, 0.125, 0.8, 0.0, 0.8, 0.0, 0.8, 0.125, 0.8, 0.125, 1.0, 0.0, 1.0, 0.0, 0.0, 0.125, 0.0, 0.125, 0.2, 0.0, 0.2, 0.0, 0.2, 0.125, 0.2, 0.125, 0.4, 0.0, 0.4, 0.0, 0.4, 0.125, 0.4, 0.125, 0.6, 0.0, 0.6, 0.125, 0.6, 0.25, 0.6, 0.25, 0.8, 0.125, 0.8, 0.125, 0.8, 0.25, 0.8, 0.25, 1.0, 0.125, 1.0, 0.125, 0.0, 0.25, 0.0, 0.25, 0.2, 0.125, 0.2, 0.125, 0.2, 0.25, 0.2, 0.25, 0.4, 0.125, 0.4, 0.125, 0.4, 0.25, 0.4, 0.25, 0.6, 0.125, 0.6])
me_torus_002.materials.append(mat_material_3)
me_torus_002.update()
me_torus_003 = bpy.data.meshes.new('Torus.003')
me_torus_003.from_pydata([(0.03, 0.0, 0.0), (0.02309, 0.0, 0.009511), (0.01191, 0.0, 0.005878), (0.01191, 0.0, -0.005878), (0.02309, 0.0, -0.009511), (0.02121, 0.02121, 0.0), (0.01633, 0.01633, 0.009511), (0.008422, 0.008422, 0.005878), (0.008422, 0.008422, -0.005878), (0.01633, 0.01633, -0.009511), (2.265e-09, 0.03, 0.0), (1.743e-09, 0.02309, 0.009511), (8.992e-10, 0.01191, 0.005878), (8.992e-10, 0.01191, -0.005878), (1.743e-09, 0.02309, -0.009511), (2.265e-09, -0.03, 0.0), (1.743e-09, -0.02309, 0.009511), (8.992e-10, -0.01191, 0.005878), (8.992e-10, -0.01191, -0.005878), (1.743e-09, -0.02309, -0.009511), (0.02121, -0.02121, 0.0), (0.01633, -0.01633, 0.009511), (0.008422, -0.008422, 0.005878), (0.008422, -0.008422, -0.005878), (0.01633, -0.01633, -0.009511), (-0.03592, 0.03, 0.0), (-0.03592, 0.02309, 0.009511), (-0.03592, 0.01191, 0.005878), (-0.03592, 0.01191, -0.005878), (-0.03592, 0.02309, -0.009511), (-0.05714, 0.02121, 0.0), (-0.05225, 0.01633, 0.009511), (-0.04434, 0.008422, 0.005878), (-0.04434, 0.008422, -0.005878), (-0.05225, 0.01633, -0.009511), (-0.06592, 2.623e-09, 0.0), (-0.05901, 2.019e-09, 0.009511), (-0.04783, 1.041e-09, 0.005878), (-0.04783, 1.041e-09, -0.005878), (-0.05901, 2.019e-09, -0.009511), (-0.05714, -0.02121, 0.0), (-0.05225, -0.01633, 0.009511), (-0.04434, -0.008422, 0.005878), (-0.04434, -0.008422, -0.005878), (-0.05225, -0.01633, -0.009511), (-0.03592, -0.03, 0.0), (-0.03592, -0.02309, 0.009511), (-0.03592, -0.01191, 0.005878), (-0.03592, -0.01191, -0.005878), (-0.03592, -0.02309, -0.009511)], [], [(0, 5, 6, 1), (1, 6, 7, 2), (2, 7, 8, 3), (3, 8, 9, 4), (4, 9, 5, 0), (5, 10, 11, 6), (6, 11, 12, 7), (7, 12, 13, 8), (8, 13, 14, 9), (9, 14, 10, 5), (28, 13, 14, 29), (10, 25, 29, 14), (25, 10, 11, 26), (12, 13, 28, 27), (46, 16, 17, 47), (46, 45, 15, 16), (26, 11, 12, 27), (49, 19, 15, 45), (18, 48, 47, 17), (25, 26, 27, 28, 29), (10, 14, 13, 12, 11), (49, 48, 18, 19), (15, 20, 21, 16), (16, 21, 22, 17), (17, 22, 23, 18), (18, 23, 24, 19), (19, 24, 20, 15), (20, 0, 1, 21), (21, 1, 2, 22), (22, 2, 3, 23), (23, 3, 4, 24), (24, 4, 0, 20), (25, 30, 31, 26), (26, 31, 32, 27), (27, 32, 33, 28), (28, 33, 34, 29), (29, 34, 30, 25), (30, 35, 36, 31), (31, 36, 37, 32), (32, 37, 38, 33), (33, 38, 39, 34), (34, 39, 35, 30), (35, 40, 41, 36), (36, 41, 42, 37), (37, 42, 43, 38), (38, 43, 44, 39), (39, 44, 40, 35), (40, 45, 46, 41), (41, 46, 47, 42), (42, 47, 48, 43), (43, 48, 49, 44), (44, 49, 45, 40)])
_uv = me_torus_003.uv_layers.new(name='UVMap')
_uv.uv.foreach_set('vector', [0.5, 0.6, 0.625, 0.6, 0.625, 0.8, 0.5, 0.8, 0.5, 0.8, 0.625, 0.8, 0.625, 1.0, 0.5, 1.0, 0.5, 0.0, 0.625, 0.0, 0.625, 0.2, 0.5, 0.2, 0.5, 0.2, 0.625, 0.2, 0.625, 0.4, 0.5, 0.4, 0.5, 0.4, 0.625, 0.4, 0.625, 0.6, 0.5, 0.6, 0.625, 0.6, 0.75, 0.6, 0.75, 0.8, 0.625, 0.8, 0.625, 0.8, 0.75, 0.8, 0.75, 1.0, 0.625, 1.0, 0.625, 0.0, 0.75, 0.0, 0.75, 0.2, 0.625, 0.2, 0.625, 0.2, 0.75, 0.2, 0.75, 0.4, 0.625, 0.4, 0.625, 0.4, 0.75, 0.4, 0.75, 0.6, 0.625, 0.6, 0.0, 0.0, 0.0, 0.0, 0.0, 0.0, 0.0, 0.0, 0.0, 0.0, 0.0, 0.0, 0.0, 0.0, 0.0, 0.0, 0.0, 0.0, 0.0, 0.0, 0.0, 0.0, 0.0, 0.0, 0.75, 0.0, 0.75, 0.2, 0.0, 0.0, 0.75, 0.0, 0.25, 0.8, 0.25, 0.8, 0.25, 0.0, 0.25, 1.0, 0.25, 0.8, 0.25, 0.6, 0.25, 0.6, 0.25, 0.8, 0.0, 0.0, 0.0, 0.0, 0.0, 0.0, 0.0, 0.0, 0.25, 0.4, 0.25, 0.4, 0.25, 0.6, 0.25, 0.6, 0.25, 0.2, 0.25, 0.2, 0.25, 0.0, 0.25, 0.0, 0.75, 0.6, 0.75, 0.8, 0.75, 0.0, 0.75, 0.2, 0.75, 0.4, 0.75, 0.6, 0.75, 0.4, 0.75, 0.2, 0.75, 0.0, 0.75, 0.8, 0.25, 0.4, 0.25, 0.2, 0.25, 0.2, 0.25, 0.4, 0.25, 0.6, 0.375, 0.6, 0.375, 0.8, 0.25, 0.8, 0.25, 0.8, 0.375, 0.8, 0.375, 1.0, 0.25, 1.0, 0.25, 0.0, 0.375, 0.0, 0.375, 0.2, 0.25, 0.2, 0.25, 0.2, 0.375, 0.2, 0.375, 0.4, 0.25, 0.4, 0.25, 0.4, 0.375, 0.4, 0.375, 0.6, 0.25, 0.6, 0.375, 0.6, 0.5, 0.6, 0.5, 0.8, 0.375, 0.8, 0.375, 0.8, 0.5, 0.8, 0.5, 1.0, 0.375, 1.0, 0.375, 0.0, 0.5, 0.0, 0.5, 0.2, 0.375, 0.2, 0.375, 0.2, 0.5, 0.2, 0.5, 0.4, 0.375, 0.4, 0.375, 0.4, 0.5, 0.4, 0.5, 0.6, 0.375, 0.6, 0.75, 0.6, 0.875, 0.6, 0.875, 0.8, 0.75, 0.8, 0.75, 0.8, 0.875, 0.8, 0.875, 1.0, 0.75, 1.0, 0.75, 0.0, 0.875, 0.0, 0.875, 0.2, 0.75, 0.2, 0.75, 0.2, 0.875, 0.2, 0.875, 0.4, 0.75, 0.4, 0.75, 0.4, 0.875, 0.4, 0.875, 0.6, 0.75, 0.6, 0.875, 0.6, 1.0, 0.6, 1.0, 0.8, 0.875, 0.8, 0.875, 0.8, 1.0, 0.8, 1.0, 1.0, 0.875, 1.0, 0.875, 0.0, 1.0, 0.0, 1.0, 0.2, 0.875, 0.2, 0.875, 0.2, 1.0, 0.2, 1.0, 0.4, 0.875, 0.4, 0.875, 0.4, 1.0, 0.4, 1.0, 0.6, 0.875, 0.6, 0.0, 0.6, 0.125, 0.6, 0.125, 0.8, 0.0, 0.8, 0.0, 0.8, 0.125, 0.8, 0.125, 1.0, 0.0, 1.0, 0.0, 0.0, 0.125, 0.0, 0.125, 0.2, 0.0, 0.2, 0.0, 0.2, 0.125, 0.2, 0.125, 0.4, 0.0, 0.4, 0.0, 0.4, 0.125, 0.4, 0.125, 0.6, 0.0, 0.6, 0.125, 0.6, 0.25, 0.6, 0.25, 0.8, 0.125, 0.8, 0.125, 0.8, 0.25, 0.8, 0.25, 1.0, 0.125, 1.0, 0.125, 0.0, 0.25, 0.0, 0.25, 0.2, 0.125, 0.2, 0.125, 0.2, 0.25, 0.2, 0.25, 0.4, 0.125, 0.4, 0.125, 0.4, 0.25, 0.4, 0.25, 0.6, 0.125, 0.6])
me_torus_003.materials.append(mat_material_3)
me_torus_003.update()
me_cube_010 = bpy.data.meshes.new('Cube.010')
me_cube_010.from_pydata([(0.8852, -0.8852, 1.432), (0.8852, 0.8852, 1.432), (-0.8852, -0.8852, 1.432), (-0.8852, 0.8852, 1.432), (-2.367, 2.367, 0.4823), (-2.367, -2.367, 0.4823), (2.367, 2.367, 0.4823), (2.367, -2.367, 0.4823), (1.596, 1.596, 0.73), (1.232, 1.232, 0.9852), (1.466, 1.466, 0.7903), (1.333, 1.333, 0.8837), (1.232, -1.232, 0.9852), (1.596, -1.596, 0.73), (1.333, -1.333, 0.8837), (1.466, -1.466, 0.7903), (-1.596, 1.596, 0.73), (-1.232, 1.232, 0.9852), (-1.466, 1.466, 0.7903), (-1.333, 1.333, 0.8837), (-1.232, -1.232, 0.9852), (-1.596, -1.596, 0.73), (-1.333, -1.333, 0.8837), (-1.466, -1.466, 0.7903), (-2.604, 2.604, 0.4823), (-2.604, -2.604, 0.4823), (2.604, 2.604, 0.4823), (2.604, -2.604, 0.4823), (-2.604, 2.604, 0.3202), (-2.604, -2.604, 0.3202), (2.604, 2.604, 0.3202), (2.604, -2.604, 0.3202), (-1.953, 1.953, 0.3202), (-1.953, -1.953, 0.3202), (1.953, 1.953, 0.3202), (1.953, -1.953, 0.3202), (-1.758, 1.758, -3.391), (-1.758, -1.758, -3.391), (1.758, 1.758, -3.391), (1.758, -1.758, -3.391), (1.943, -1.758, 0.1346), (1.943, 1.758, 0.1346), (1.767, -1.582, -3.205), (1.767, 1.582, -3.205), (1.953, 1.953, 0.3202), (-1.953, 1.953, 0.3202), (1.758, 1.758, -3.391), (-1.758, 1.758, -3.391), (1.758, 1.943, 0.1346), (-1.758, 1.943, 0.1346), (1.582, 1.767, -3.205), (-1.582, 1.767, -3.205), (-1.943, 1.758, 0.1346), (-1.943, -1.758, 0.1346), (-1.767, 1.582, -3.205), (-1.767, -1.582, -3.205), (-1.758, -1.943, 0.1346), (1.758, -1.943, 0.1346), (-1.582, -1.767, -3.205), (1.582, -1.767, -3.205), (-1.758, -1.812, 0.1388), (1.758, -1.812, 0.1388), (-1.582, -1.636, -3.201), (1.582, -1.636, -3.201), (1.812, -1.758, 0.1388), (1.812, 1.758, 0.1388), (1.636, -1.582, -3.201), (1.636, 1.582, -3.201), (1.758, 1.812, 0.1388), (-1.758, 1.812, 0.1388), (1.582, 1.636, -3.201), (-1.582, 1.636, -3.201), (-1.812, 1.758, 0.1388), (-1.812, -1.758, 0.1388), (-1.636, 1.582, -3.201), (-1.636, -1.582, -3.201), (-2.196, 2.196, -3.8), (-2.196, -2.196, -3.8), (2.196, 2.196, -3.8), (2.196, -2.196, -3.8), (-2.141, 2.141, -3.671), (-2.109, 2.109, -3.514), (-2.109, -2.109, -3.514), (-2.141, -2.141, -3.671), (2.141, 2.141, -3.671), (2.109, 2.109, -3.514), (2.109, -2.109, -3.514), (2.141, -2.141, -3.671), (-2.109, 2.109, -3.452), (-2.048, 2.048, -3.391), (-2.048, -2.048, -3.391), (-2.109, -2.109, -3.452), (2.109, 2.109, -3.452), (2.048, 2.048, -3.391), (2.048, -2.048, -3.391), (2.109, -2.109, -3.452)], [], [(3, 2, 0, 1), (6, 26, 24, 4), (17, 19, 22, 20), (19, 18, 23, 22), (18, 16, 21, 23), (9, 11, 19, 17), (11, 10, 18, 19), (10, 8, 16, 18), (20, 22, 14, 12), (22, 23, 15, 14), (23, 21, 13, 15), (12, 14, 11, 9), (14, 15, 10, 11), (15, 13, 8, 10), (17, 3, 1, 9), (9, 1, 0, 12), (13, 7, 6, 8), (8, 6, 4, 16), (12, 0, 2, 20), (21, 5, 7, 13), (16, 4, 5, 21), (20, 2, 3, 17), (27, 31, 30, 26), (5, 25, 27, 7), (4, 24, 25, 5), (7, 27, 26, 6), (29, 33, 35, 31), (26, 30, 28, 24), (25, 29, 31, 27), (24, 28, 29, 25), (36, 54, 52, 32), (28, 32, 33, 29), (31, 35, 34, 30), (30, 34, 32, 28), (39, 42, 40, 35), (32, 45, 47, 36), (35, 57, 59, 39), (41, 65, 67, 43), (38, 43, 42, 39), (35, 40, 41, 34), (34, 41, 43, 38), (45, 49, 51, 47), (36, 47, 46, 38), (38, 46, 44, 34), (34, 44, 45, 32), (50, 70, 68, 48), (44, 48, 49, 45), (46, 50, 48, 44), (47, 51, 50, 46), (53, 73, 75, 55), (32, 52, 53, 33), (33, 53, 55, 37), (37, 55, 54, 36), (56, 60, 61, 57), (33, 56, 57, 35), (37, 58, 56, 33), (39, 59, 58, 37), (57, 61, 63, 59), (59, 63, 62, 58), (58, 62, 60, 56), (40, 64, 65, 41), (42, 66, 64, 40), (43, 67, 66, 42), (51, 71, 70, 50), (49, 69, 71, 51), (48, 68, 69, 49), (52, 72, 73, 53), (54, 74, 72, 52), (55, 75, 74, 54), (76, 78, 79, 77), (81, 80, 83, 82), (85, 84, 80, 81), (82, 83, 87, 86), (86, 87, 84, 85), (80, 76, 77, 83), (84, 78, 76, 80), (83, 77, 79, 87), (87, 79, 78, 84), (89, 88, 91, 90), (93, 92, 88, 89), (90, 91, 95, 94), (94, 95, 92, 93), (88, 81, 82, 91), (38, 93, 89, 36), (36, 89, 90, 37), (92, 85, 81, 88), (91, 82, 86, 95), (37, 90, 94, 39), (39, 94, 93, 38), (95, 86, 85, 92)])
_uv = me_cube_010.uv_layers.new(name='UVMap')
_uv.uv.foreach_set('vector', [0.125, 0.5, 0.125, 0.75, 0.375, 0.75, 0.375, 0.5, 0.375, 0.5, 0.375, 0.5, 0.125, 0.5, 0.125, 0.5, 0.125, 0.5, 0.1243, 0.4993, 0.1243, 0.7507, 0.125, 0.75, 0.1243, 0.4993, 0.1248, 0.4998, 0.1248, 0.7502, 0.1243, 0.7507, 0.1248, 0.4998, 0.125, 0.5, 0.125, 0.75, 0.1248, 0.7502, 0.375, 0.5, 0.3757, 0.4993, 0.1243, 0.4993, 0.125, 0.5, 0.3757, 0.4993, 0.3752, 0.4998, 0.1248, 0.4998, 0.1243, 0.4993, 0.3752, 0.4998, 0.375, 0.5, 0.125, 0.5, 0.1248, 0.4998, 0.125, 0.75, 0.1243, 0.7507, 0.3757, 0.7507, 0.375, 0.75, 0.1243, 0.7507, 0.1248, 0.7502, 0.3752, 0.7502, 0.3757, 0.7507, 0.1248, 0.7502, 0.125, 0.75, 0.375, 0.75, 0.3752, 0.7502, 0.375, 0.75, 0.3757, 0.7507, 0.3757, 0.4993, 0.375, 0.5, 0.3757, 0.7507, 0.3752, 0.7502, 0.3752, 0.4998, 0.3757, 0.4993, 0.3752, 0.7502, 0.375, 0.75, 0.375, 0.5, 0.3752, 0.4998, 0.125, 0.5, 0.125, 0.5, 0.375, 0.5, 0.375, 0.5, 0.375, 0.5, 0.375, 0.5, 0.375, 0.75, 0.375, 0.75, 0.375, 0.75, 0.375, 0.75, 0.375, 0.5, 0.375, 0.5, 0.375, 0.5, 0.375, 0.5, 0.125, 0.5, 0.125, 0.5, 0.375, 0.75, 0.375, 0.75, 0.125, 0.75, 0.125, 0.75, 0.125, 0.75, 0.125, 0.75, 0.375, 0.75, 0.375, 0.75, 0.125, 0.5, 0.125, 0.5, 0.125, 0.75, 0.125, 0.75, 0.125, 0.75, 0.125, 0.75, 0.125, 0.5, 0.125, 0.5, 0.375, 0.75, 0.375, 0.75, 0.375, 0.5, 0.375, 0.5, 0.125, 0.75, 0.125, 0.75, 0.375, 0.75, 0.375, 0.75, 0.125, 0.5, 0.125, 0.5, 0.125, 0.75, 0.125, 0.75, 0.375, 0.75, 0.375, 0.75, 0.375, 0.5, 0.375, 0.5, 0.125, 0.75, 0.125, 0.75, 0.375, 0.75, 0.375, 0.75, 0.375, 0.5, 0.375, 0.5, 0.125, 0.5, 0.125, 0.5, 0.125, 0.75, 0.125, 0.75, 0.375, 0.75, 0.375, 0.75, 0.125, 0.5, 0.125, 0.5, 0.125, 0.75, 0.125, 0.75, 0.125, 0.5, 0.125, 0.5, 0.125, 0.5, 0.125, 0.5, 0.125, 0.5, 0.125, 0.5, 0.125, 0.75, 0.125, 0.75, 0.375, 0.75, 0.375, 0.75, 0.375, 0.5, 0.375, 0.5, 0.375, 0.5, 0.375, 0.5, 0.125, 0.5, 0.125, 0.5, 0.375, 0.75, 0.375, 0.75, 0.375, 0.75, 0.375, 0.75, 0.125, 0.5, 0.125, 0.5, 0.125, 0.5, 0.125, 0.5, 0.375, 0.75, 0.375, 0.75, 0.375, 0.75, 0.375, 0.75, 0.375, 0.5, 0.375, 0.5, 0.375, 0.5, 0.375, 0.5, 0.375, 0.5, 0.375, 0.5, 0.375, 0.75, 0.375, 0.75, 0.375, 0.75, 0.375, 0.75, 0.375, 0.5, 0.375, 0.5, 0.375, 0.5, 0.375, 0.5, 0.375, 0.5, 0.375, 0.5, 0.125, 0.5, 0.125, 0.5, 0.125, 0.5, 0.125, 0.5, 0.125, 0.5, 0.125, 0.5, 0.375, 0.5, 0.375, 0.5, 0.375, 0.5, 0.375, 0.5, 0.375, 0.5, 0.375, 0.5, 0.375, 0.5, 0.375, 0.5, 0.125, 0.5, 0.125, 0.5, 0.375, 0.5, 0.375, 0.5, 0.375, 0.5, 0.375, 0.5, 0.375, 0.5, 0.375, 0.5, 0.125, 0.5, 0.125, 0.5, 0.375, 0.5, 0.375, 0.5, 0.375, 0.5, 0.375, 0.5, 0.125, 0.5, 0.125, 0.5, 0.375, 0.5, 0.375, 0.5, 0.125, 0.75, 0.125, 0.75, 0.125, 0.75, 0.125, 0.75, 0.125, 0.5, 0.125, 0.5, 0.125, 0.75, 0.125, 0.75, 0.125, 0.75, 0.125, 0.75, 0.125, 0.75, 0.125, 0.75, 0.125, 0.75, 0.125, 0.75, 0.125, 0.5, 0.125, 0.5, 0.125, 0.75, 0.125, 0.75, 0.375, 0.75, 0.375, 0.75, 0.125, 0.75, 0.125, 0.75, 0.375, 0.75, 0.375, 0.75, 0.125, 0.75, 0.125, 0.75, 0.125, 0.75, 0.125, 0.75, 0.375, 0.75, 0.375, 0.75, 0.125, 0.75, 0.125, 0.75, 0.375, 0.75, 0.375, 0.75, 0.375, 0.75, 0.375, 0.75, 0.375, 0.75, 0.375, 0.75, 0.125, 0.75, 0.125, 0.75, 0.125, 0.75, 0.125, 0.75, 0.125, 0.75, 0.125, 0.75, 0.375, 0.75, 0.375, 0.75, 0.375, 0.5, 0.375, 0.5, 0.375, 0.75, 0.375, 0.75, 0.375, 0.75, 0.375, 0.75, 0.375, 0.5, 0.375, 0.5, 0.375, 0.75, 0.375, 0.75, 0.125, 0.5, 0.125, 0.5, 0.375, 0.5, 0.375, 0.5, 0.125, 0.5, 0.125, 0.5, 0.125, 0.5, 0.125, 0.5, 0.375, 0.5, 0.375, 0.5, 0.125, 0.5, 0.125, 0.5, 0.125, 0.5, 0.125, 0.5, 0.125, 0.75, 0.125, 0.75, 0.125, 0.5, 0.125, 0.5, 0.125, 0.5, 0.125, 0.5, 0.125, 0.75, 0.125, 0.75, 0.125, 0.5, 0.125, 0.5, 0.125, 0.5, 0.375, 0.5, 0.375, 0.75, 0.125, 0.75, 0.125, 0.5, 0.125, 0.5, 0.125, 0.75, 0.125, 0.75, 0.375, 0.5, 0.375, 0.5, 0.125, 0.5, 0.125, 0.5, 0.125, 0.75, 0.125, 0.75, 0.375, 0.75, 0.375, 0.75, 0.375, 0.75, 0.375, 0.75, 0.375, 0.5, 0.375, 0.5, 0.125, 0.5, 0.125, 0.5, 0.125, 0.75, 0.125, 0.75, 0.375, 0.5, 0.375, 0.5, 0.125, 0.5, 0.125, 0.5, 0.125, 0.75, 0.125, 0.75, 0.375, 0.75, 0.375, 0.75, 0.375, 0.75, 0.375, 0.75, 0.375, 0.5, 0.375, 0.5, 0.125, 0.5, 0.125, 0.5, 0.125, 0.75, 0.125, 0.75, 0.375, 0.5, 0.375, 0.5, 0.125, 0.5, 0.125, 0.5, 0.125, 0.75, 0.125, 0.75, 0.375, 0.75, 0.375, 0.75, 0.375, 0.75, 0.375, 0.75, 0.375, 0.5, 0.375, 0.5, 0.125, 0.5, 0.125, 0.5, 0.125, 0.75, 0.125, 0.75, 0.375, 0.5, 0.375, 0.5, 0.125, 0.5, 0.125, 0.5, 0.125, 0.5, 0.125, 0.5, 0.125, 0.75, 0.125, 0.75, 0.375, 0.5, 0.375, 0.5, 0.125, 0.5, 0.125, 0.5, 0.125, 0.75, 0.125, 0.75, 0.375, 0.75, 0.375, 0.75, 0.125, 0.75, 0.125, 0.75, 0.375, 0.75, 0.375, 0.75, 0.375, 0.75, 0.375, 0.75, 0.375, 0.5, 0.375, 0.5, 0.375, 0.75, 0.375, 0.75, 0.375, 0.5, 0.375, 0.5])
me_cube_010.materials.append(mat_material_3)
me_cube_010.use_mirror_vertex_groups = False
me_cube_010.update()
me_cube_006 = bpy.data.meshes.new('Cube.006')
me_cube_006.from_pydata([(-1.758, -1.812, 0.1388), (1.758, -1.812, 0.1388), (-1.582, -1.636, -3.201), (1.582, -1.636, -3.201), (1.812, -1.758, 0.1388), (1.812, 1.758, 0.1388), (1.636, -1.582, -3.201), (1.636, 1.582, -3.201), (1.758, 1.812, 0.1388), (-1.758, 1.812, 0.1388), (1.582, 1.636, -3.201), (-1.582, 1.636, -3.201), (-1.812, 1.758, 0.1388), (-1.812, -1.758, 0.1388), (-1.636, 1.582, -3.201), (-1.636, -1.582, -3.201)], [], [(0, 2, 3, 1), (4, 6, 7, 5), (8, 10, 11, 9), (12, 14, 15, 13)])
_uv = me_cube_006.uv_layers.new(name='UVMap')
_uv.uv.foreach_set('vector', [0.125, 0.75, 0.125, 0.75, 0.375, 0.75, 0.375, 0.75, 0.375, 0.75, 0.375, 0.75, 0.375, 0.5, 0.375, 0.5, 0.375, 0.5, 0.375, 0.5, 0.125, 0.5, 0.125, 0.5, 0.125, 0.5, 0.125, 0.5, 0.125, 0.75, 0.125, 0.75])
me_cube_006.materials.append(mat_material_4)
me_cube_006.use_mirror_vertex_groups = False
me_cube_006.update()

# ---- objects
ob_main_post = bpy.data.objects.new('Main post', me_cube)
ob_bottom = bpy.data.objects.new('Bottom', me_cube_001)
ob_diagonal_post = bpy.data.objects.new('Diagonal post', me_cube_002)
ob_horizontal_post = bpy.data.objects.new('Horizontal post', me_cube_003)
ob_mid_metal = bpy.data.objects.new('Mid metal', me_cube_005)
ob_top_metal = bpy.data.objects.new('Top metal', me_cube_009)
ob_top_metal_001 = bpy.data.objects.new('Top metal.001', me_cube_011)
ob_diagonal_post_001 = bpy.data.objects.new('Diagonal post.001', me_cube_004)
ob_torus = bpy.data.objects.new('Torus', me_torus)
ob_torus_001 = bpy.data.objects.new('Torus.001', me_torus_001)
ob_torus_002 = bpy.data.objects.new('Torus.002', me_torus_002)
ob_torus_003 = bpy.data.objects.new('Torus.003', me_torus_003)
ob_main = bpy.data.objects.new('Main', me_cube_010)
ob_main_001 = bpy.data.objects.new('Main.001', me_cube_006)

# ---- transforms, parenting, visibility, modifiers, constraints
ob_main_post.location = (-0.005992, 0.002544, 2.088)
ob_main_post.scale = (0.1, 0.1, 2.0)
ob_main_post.lock_rotations_4d = False
ob_main_post.empty_display_type = 'ARROWS'
ob_main_post.lineart.crease_threshold = 0.0
ob_bottom.location = (-0.00208, -0.0001211, 0.2301)
ob_bottom.scale = (0.225, 0.225, 0.225)
ob_bottom.lock_rotations_4d = False
ob_bottom.empty_display_type = 'ARROWS'
ob_bottom.lineart.crease_threshold = 0.0
ob_diagonal_post.location = (-0.06415, 0.0002423, 2.875)
ob_diagonal_post.rotation_euler = (0.0, 0.7854, 0.0)
ob_diagonal_post.scale = (0.075, 0.05625, 1.5)
ob_diagonal_post.lock_rotations_4d = False
ob_diagonal_post.empty_display_type = 'ARROWS'
ob_diagonal_post.lineart.crease_threshold = 0.0
ob_horizontal_post.location = (-0.00208, -0.0001211, 3.94)
ob_horizontal_post.rotation_euler = (-0.0, 1.571, 0.0)
ob_horizontal_post.scale = (0.075, 0.075, 1.5)
ob_horizontal_post.lock_rotations_4d = False
ob_horizontal_post.empty_display_type = 'ARROWS'
ob_horizontal_post.lineart.crease_threshold = 0.0
ob_mid_metal.location = (-0.00208, -0.0001211, 3.042)
ob_mid_metal.scale = (0.09615, 0.09615, 0.1234)
ob_mid_metal.lock_rotations_4d = False
ob_mid_metal.empty_display_type = 'ARROWS'
ob_mid_metal.lineart.crease_threshold = 0.0
ob_top_metal.location = (-0.00208, -0.0001211, 3.91)
ob_top_metal.scale = (0.09615, 0.09615, 0.1028)
ob_top_metal.lock_rotations_4d = False
ob_top_metal.empty_display_type = 'ARROWS'
ob_top_metal.lineart.crease_threshold = 0.0
ob_top_metal_001.location = (1.365, -0.0001211, 3.924)
ob_top_metal_001.scale = (0.07212, 0.07212, 0.0771)
ob_top_metal_001.lock_rotations_4d = False
ob_top_metal_001.empty_display_type = 'ARROWS'
ob_top_metal_001.lineart.crease_threshold = 0.0
ob_diagonal_post_001.location = (-0.06415, 0.0002423, 2.875)
ob_diagonal_post_001.rotation_euler = (0.0, 0.7854, 0.0)
ob_diagonal_post_001.scale = (0.075, 0.05625, 1.5)
ob_diagonal_post_001.lock_rotations_4d = False
ob_diagonal_post_001.empty_display_type = 'ARROWS'
ob_diagonal_post_001.lineart.crease_threshold = 0.0
ob_torus.location = (1.368, -0.0001211, 3.81)
ob_torus.rotation_euler = (-0.7854, 1.571, 0.0)
ob_torus.scale = (1.583, 1.583, 1.583)
ob_torus_001.location = (1.368, -0.0001211, 3.721)
ob_torus_001.rotation_euler = (-2.356, 1.571, 0.0)
ob_torus_001.scale = (1.583, 1.583, 1.583)
ob_torus_002.location = (1.368, -0.0001211, 3.627)
ob_torus_002.rotation_euler = (-0.7854, 1.571, 0.0)
ob_torus_002.scale = (1.583, 1.583, 1.583)
ob_torus_003.location = (1.368, -0.0001211, 3.539)
ob_torus_003.rotation_euler = (-2.356, 1.571, 0.0)
ob_torus_003.scale = (1.583, 1.583, 1.583)
ob_main.location = (1.367, -0.0001211, 3.425)
ob_main.scale = (0.07612, 0.07612, 0.09766)
ob_main.lock_rotations_4d = False
ob_main.empty_display_type = 'ARROWS'
ob_main.lineart.crease_threshold = 0.0
ob_main_001.location = (1.367, -0.0001211, 3.425)
ob_main_001.scale = (0.07612, 0.07612, 0.09766)
ob_main_001.lock_rotations_4d = False
ob_main_001.empty_display_type = 'ARROWS'
ob_main_001.lineart.crease_threshold = 0.0

# ---- collection membership
col_post.objects.link(ob_main_post)
col_post.objects.link(ob_bottom)
col_post.objects.link(ob_diagonal_post)
col_post.objects.link(ob_horizontal_post)
col_post.objects.link(ob_mid_metal)
col_post.objects.link(ob_top_metal)
col_post.objects.link(ob_top_metal_001)
col_post.objects.link(ob_diagonal_post_001)
col_chain.objects.link(ob_torus)
col_chain.objects.link(ob_torus_001)
col_chain.objects.link(ob_torus_002)
col_chain.objects.link(ob_torus_003)
col_lantern.objects.link(ob_main)
col_lantern.objects.link(ob_main_001)

# ---- scene / render settings (as saved in the file)
scene.frame_start = 1; scene.frame_end = 250; scene.frame_set(27)
scene.render.engine = 'BLENDER_EEVEE_NEXT'
bpy.context.view_layer.update()

# ---- added for rendering (the .blend has no active camera and no usable light): camera, sun
cam_auto = bpy.data.cameras.new('AutoCamera')
cam_auto.lens = 50.0
cam_auto.sensor_width = 36.0
cam_auto.clip_end = 1000.0
ob_auto_camera = bpy.data.objects.new('AutoCamera', cam_auto)
scene.collection.objects.link(ob_auto_camera)
ob_auto_camera.location = (4.81516, -4.9752, 5.36397)
ob_auto_camera.rotation_euler = (1.09748, -7.21219e-08, 0.694738)
scene.camera = ob_auto_camera
light_auto_sun = bpy.data.lights.new('AutoSun', 'SUN')
light_auto_sun.energy = 3.0
light_auto_sun.angle = 0.0523599
ob_auto_sun = bpy.data.objects.new('AutoSun', light_auto_sun)
scene.collection.objects.link(ob_auto_sun)
ob_auto_sun.rotation_euler = (0.872665, 0.174533, 0.523599)
bpy.context.view_layer.update()
